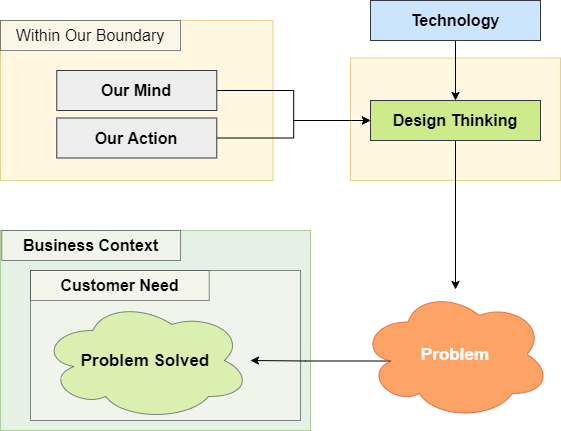

The diagram above was exported from draw.io. Its source (the exported page's mxGraphModel, read from the mxfile embedded in the PNG):
<mxGraphModel dx="1086" dy="806" grid="1" gridSize="10" guides="1" tooltips="1" connect="1" arrows="1" fold="1" page="1" pageScale="1" pageWidth="850" pageHeight="1100" math="0" shadow="0">
  <root>
    <mxCell id="uYkJxMsZY_AkZfQFwE-y-0" />
    <mxCell id="uYkJxMsZY_AkZfQFwE-y-1" parent="uYkJxMsZY_AkZfQFwE-y-0" />
    <mxCell id="uMD4UwlQgVzeMaCbS3qp-6" value="&lt;span style=&quot;color: rgba(0 , 0 , 0 , 0) ; font-family: monospace ; font-size: 0px&quot;&gt;%3CmxGraphModel%3E%3Croot%3E%3CmxCell%20id%3D%220%22%2F%3E%3CmxCell%20id%3D%221%22%20parent%3D%220%22%2F%3E%3CmxCell%20id%3D%222%22%20value%3D%22%26lt%3Bfont%20style%3D%26quot%3Bfont-size%3A%2016px%26quot%3B%26gt%3BOur%20Mind%26lt%3Bbr%26gt%3B%26lt%3B%2Ffont%26gt%3B%22%20style%3D%22rounded%3D0%3BwhiteSpace%3Dwrap%3Bhtml%3D1%3BfillColor%3D%23d5e8d4%3BstrokeColor%3D%2382b366%3B%22%20vertex%3D%221%22%20parent%3D%221%22%3E%3CmxGeometry%20x%3D%22410%22%20y%3D%22300%22%20width%3D%22160%22%20height%3D%2240%22%20as%3D%22geometry%22%2F%3E%3C%2FmxCell%3E%3C%2Froot%3E%3C%2FmxGraphModel%3E&lt;/span&gt;" style="rounded=0;whiteSpace=wrap;html=1;fillColor=#d5e8d4;strokeColor=#82b366;opacity=60;" vertex="1" parent="uYkJxMsZY_AkZfQFwE-y-1">
      <mxGeometry x="220" y="430" width="310" height="200" as="geometry" />
    </mxCell>
    <mxCell id="HfGWJ6pXrK46ntsLLVM8-4" value="&lt;span style=&quot;color: rgba(0 , 0 , 0 , 0) ; font-family: monospace ; font-size: 0px&quot;&gt;%3CmxGraphModel%3E%3Croot%3E%3CmxCell%20id%3D%220%22%2F%3E%3CmxCell%20id%3D%221%22%20parent%3D%220%22%2F%3E%3CmxCell%20id%3D%222%22%20value%3D%22%26lt%3Bfont%20style%3D%26quot%3Bfont-size%3A%2016px%26quot%3B%26gt%3BOur%20Mind%26lt%3Bbr%26gt%3B%26lt%3B%2Ffont%26gt%3B%22%20style%3D%22rounded%3D0%3BwhiteSpace%3Dwrap%3Bhtml%3D1%3BfillColor%3D%23d5e8d4%3BstrokeColor%3D%2382b366%3B%22%20vertex%3D%221%22%20parent%3D%221%22%3E%3CmxGeometry%20x%3D%22410%22%20y%3D%22300%22%20width%3D%22160%22%20height%3D%2240%22%20as%3D%22geometry%22%2F%3E%3C%2FmxCell%3E%3C%2Froot%3E%3C%2FmxGraphModel%3E&lt;/span&gt;" style="rounded=0;whiteSpace=wrap;html=1;fillColor=#f9f7ed;strokeColor=#36393d;opacity=60;" vertex="1" parent="uYkJxMsZY_AkZfQFwE-y-1">
      <mxGeometry x="250" y="470" width="270" height="150" as="geometry" />
    </mxCell>
    <mxCell id="4qXauVJAUQr0XkLmdC1L-6" value="&lt;span style=&quot;color: rgba(0 , 0 , 0 , 0) ; font-family: monospace ; font-size: 0px&quot;&gt;%3CmxGraphModel%3E%3Croot%3E%3CmxCell%20id%3D%220%22%2F%3E%3CmxCell%20id%3D%221%22%20parent%3D%220%22%2F%3E%3CmxCell%20id%3D%222%22%20value%3D%22%26lt%3Bfont%20style%3D%26quot%3Bfont-size%3A%2016px%26quot%3B%26gt%3BOur%20Mind%26lt%3Bbr%26gt%3B%26lt%3B%2Ffont%26gt%3B%22%20style%3D%22rounded%3D0%3BwhiteSpace%3Dwrap%3Bhtml%3D1%3BfillColor%3D%23d5e8d4%3BstrokeColor%3D%2382b366%3B%22%20vertex%3D%221%22%20parent%3D%221%22%3E%3CmxGeometry%20x%3D%22410%22%20y%3D%22300%22%20width%3D%22160%22%20height%3D%2240%22%20as%3D%22geometry%22%2F%3E%3C%2FmxCell%3E%3C%2Froot%3E%3C%2FmxGraphModel%3E&lt;/span&gt;" style="rounded=0;whiteSpace=wrap;html=1;fillColor=#fff2cc;strokeColor=#d6b656;opacity=60;" vertex="1" parent="uYkJxMsZY_AkZfQFwE-y-1">
      <mxGeometry x="570" y="257.5" width="210" height="122.5" as="geometry" />
    </mxCell>
    <mxCell id="yl1DtHLWTnLsYraScW-2-0" value="&lt;span style=&quot;color: rgba(0 , 0 , 0 , 0) ; font-family: monospace ; font-size: 0px&quot;&gt;%3CmxGraphModel%3E%3Croot%3E%3CmxCell%20id%3D%220%22%2F%3E%3CmxCell%20id%3D%221%22%20parent%3D%220%22%2F%3E%3CmxCell%20id%3D%222%22%20value%3D%22%26lt%3Bfont%20style%3D%26quot%3Bfont-size%3A%2016px%26quot%3B%26gt%3BOur%20Mind%26lt%3Bbr%26gt%3B%26lt%3B%2Ffont%26gt%3B%22%20style%3D%22rounded%3D0%3BwhiteSpace%3Dwrap%3Bhtml%3D1%3BfillColor%3D%23d5e8d4%3BstrokeColor%3D%2382b366%3B%22%20vertex%3D%221%22%20parent%3D%221%22%3E%3CmxGeometry%20x%3D%22410%22%20y%3D%22300%22%20width%3D%22160%22%20height%3D%2240%22%20as%3D%22geometry%22%2F%3E%3C%2FmxCell%3E%3C%2Froot%3E%3C%2FmxGraphModel%3E&lt;/span&gt;" style="rounded=0;whiteSpace=wrap;html=1;fillColor=#fff2cc;strokeColor=#d6b656;opacity=60;" vertex="1" parent="uYkJxMsZY_AkZfQFwE-y-1">
      <mxGeometry x="220" y="220" width="272.5" height="160" as="geometry" />
    </mxCell>
    <mxCell id="4qXauVJAUQr0XkLmdC1L-9" style="edgeStyle=orthogonalEdgeStyle;rounded=0;orthogonalLoop=1;jettySize=auto;html=1;exitX=1;exitY=0.5;exitDx=0;exitDy=0;" edge="1" parent="uYkJxMsZY_AkZfQFwE-y-1" source="HfGWJ6pXrK46ntsLLVM8-0" target="4qXauVJAUQr0XkLmdC1L-7">
      <mxGeometry relative="1" as="geometry" />
    </mxCell>
    <mxCell id="HfGWJ6pXrK46ntsLLVM8-0" value="&lt;font style=&quot;font-size: 16px&quot;&gt;&lt;b&gt;Our Mind&lt;/b&gt;&lt;br&gt;&lt;/font&gt;" style="rounded=0;whiteSpace=wrap;html=1;fillColor=#eeeeee;strokeColor=#36393d;" vertex="1" parent="uYkJxMsZY_AkZfQFwE-y-1">
      <mxGeometry x="276.25" y="270" width="160" height="40" as="geometry" />
    </mxCell>
    <mxCell id="4qXauVJAUQr0XkLmdC1L-8" style="edgeStyle=orthogonalEdgeStyle;rounded=0;orthogonalLoop=1;jettySize=auto;html=1;exitX=1;exitY=0.5;exitDx=0;exitDy=0;" edge="1" parent="uYkJxMsZY_AkZfQFwE-y-1" source="HfGWJ6pXrK46ntsLLVM8-1" target="4qXauVJAUQr0XkLmdC1L-7">
      <mxGeometry relative="1" as="geometry" />
    </mxCell>
    <mxCell id="HfGWJ6pXrK46ntsLLVM8-1" value="&lt;font style=&quot;font-size: 16px&quot;&gt;&lt;b&gt;Our Action&lt;/b&gt;&lt;br&gt;&lt;/font&gt;" style="rounded=0;whiteSpace=wrap;html=1;fillColor=#eeeeee;strokeColor=#36393d;" vertex="1" parent="uYkJxMsZY_AkZfQFwE-y-1">
      <mxGeometry x="276.25" y="317.5" width="160" height="40" as="geometry" />
    </mxCell>
    <mxCell id="HfGWJ6pXrK46ntsLLVM8-3" value="&lt;font style=&quot;font-size: 16px&quot;&gt;Within Our Boundary&lt;/font&gt;" style="text;html=1;strokeColor=#36393d;fillColor=#f9f7ed;align=center;verticalAlign=middle;whiteSpace=wrap;rounded=0;opacity=60;" vertex="1" parent="uYkJxMsZY_AkZfQFwE-y-1">
      <mxGeometry x="220" y="220" width="180" height="30" as="geometry" />
    </mxCell>
    <mxCell id="4qXauVJAUQr0XkLmdC1L-4" value="&lt;font style=&quot;font-size: 16px&quot;&gt;&lt;b&gt;Business Context&lt;/b&gt;&lt;/font&gt;" style="text;html=1;strokeColor=#36393d;fillColor=#f9f7ed;align=center;verticalAlign=middle;whiteSpace=wrap;rounded=0;opacity=60;" vertex="1" parent="uYkJxMsZY_AkZfQFwE-y-1">
      <mxGeometry x="221.25" y="430" width="178.75" height="30" as="geometry" />
    </mxCell>
    <mxCell id="4qXauVJAUQr0XkLmdC1L-5" value="&lt;b&gt;&lt;font style=&quot;font-size: 17px&quot;&gt;Problem Solved&lt;/font&gt;&lt;/b&gt;" style="ellipse;shape=cloud;whiteSpace=wrap;html=1;opacity=60;fillColor=#cdeb8b;strokeColor=#36393d;" vertex="1" parent="uYkJxMsZY_AkZfQFwE-y-1">
      <mxGeometry x="260" y="500" width="210" height="120" as="geometry" />
    </mxCell>
    <mxCell id="uMD4UwlQgVzeMaCbS3qp-2" style="edgeStyle=orthogonalEdgeStyle;rounded=0;orthogonalLoop=1;jettySize=auto;html=1;exitX=0.5;exitY=1;exitDx=0;exitDy=0;" edge="1" parent="uYkJxMsZY_AkZfQFwE-y-1" source="4qXauVJAUQr0XkLmdC1L-7" target="W9-7eFKzxiKJghNbSQ8d-0">
      <mxGeometry relative="1" as="geometry" />
    </mxCell>
    <mxCell id="4qXauVJAUQr0XkLmdC1L-7" value="&lt;font style=&quot;font-size: 16px&quot;&gt;&lt;b&gt;Design Thinking&lt;/b&gt;&lt;br&gt;&lt;/font&gt;" style="rounded=0;whiteSpace=wrap;html=1;fillColor=#cdeb8b;strokeColor=#36393d;" vertex="1" parent="uYkJxMsZY_AkZfQFwE-y-1">
      <mxGeometry x="590" y="300" width="170" height="40" as="geometry" />
    </mxCell>
    <mxCell id="uMD4UwlQgVzeMaCbS3qp-4" style="edgeStyle=orthogonalEdgeStyle;rounded=0;orthogonalLoop=1;jettySize=auto;html=1;exitX=0.16;exitY=0.55;exitDx=0;exitDy=0;exitPerimeter=0;" edge="1" parent="uYkJxMsZY_AkZfQFwE-y-1" source="W9-7eFKzxiKJghNbSQ8d-0" target="4qXauVJAUQr0XkLmdC1L-5">
      <mxGeometry relative="1" as="geometry" />
    </mxCell>
    <mxCell id="W9-7eFKzxiKJghNbSQ8d-0" value="&lt;b&gt;&lt;font style=&quot;font-size: 17px&quot;&gt;Problem&lt;/font&gt;&lt;/b&gt;" style="ellipse;shape=cloud;whiteSpace=wrap;html=1;opacity=60;fillColor=#fa6800;strokeColor=#C73500;fontColor=#ffffff;" vertex="1" parent="uYkJxMsZY_AkZfQFwE-y-1">
      <mxGeometry x="580" y="489" width="190" height="130" as="geometry" />
    </mxCell>
    <mxCell id="W9-7eFKzxiKJghNbSQ8d-2" style="edgeStyle=orthogonalEdgeStyle;rounded=0;orthogonalLoop=1;jettySize=auto;html=1;exitX=0.5;exitY=1;exitDx=0;exitDy=0;" edge="1" parent="uYkJxMsZY_AkZfQFwE-y-1" source="W9-7eFKzxiKJghNbSQ8d-1" target="4qXauVJAUQr0XkLmdC1L-7">
      <mxGeometry relative="1" as="geometry" />
    </mxCell>
    <mxCell id="W9-7eFKzxiKJghNbSQ8d-1" value="&lt;font style=&quot;font-size: 16px&quot;&gt;&lt;b&gt;Technology&lt;/b&gt;&lt;br&gt;&lt;/font&gt;" style="rounded=0;whiteSpace=wrap;html=1;fillColor=#cce5ff;strokeColor=#36393d;" vertex="1" parent="uYkJxMsZY_AkZfQFwE-y-1">
      <mxGeometry x="590" y="200" width="170" height="40" as="geometry" />
    </mxCell>
    <mxCell id="uMD4UwlQgVzeMaCbS3qp-5" value="&lt;font style=&quot;font-size: 16px&quot;&gt;&lt;b&gt;Customer Need&lt;/b&gt;&lt;/font&gt;" style="text;html=1;strokeColor=#36393d;fillColor=#f9f7ed;align=center;verticalAlign=middle;whiteSpace=wrap;rounded=0;opacity=60;" vertex="1" parent="uYkJxMsZY_AkZfQFwE-y-1">
      <mxGeometry x="250" y="470" width="178.75" height="30" as="geometry" />
    </mxCell>
  </root>
</mxGraphModel>